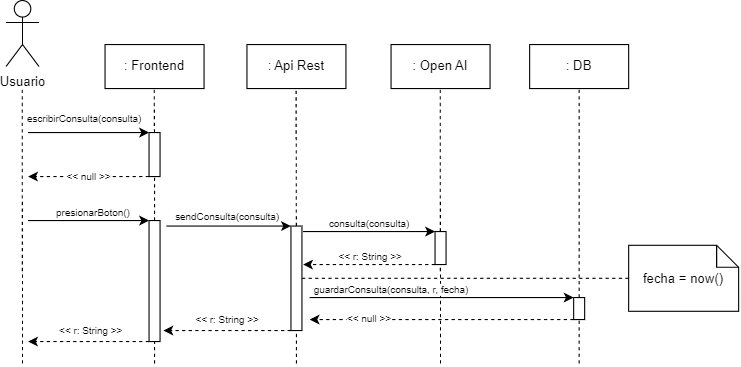

The diagram above was exported from draw.io. Its source (the exported page's mxGraphModel, read from the mxfile embedded in the PNG):
<mxGraphModel dx="1240" dy="689" grid="1" gridSize="10" guides="1" tooltips="1" connect="1" arrows="1" fold="1" page="1" pageScale="1" pageWidth="827" pageHeight="1169" math="0" shadow="0">
  <root>
    <mxCell id="0" />
    <mxCell id="1" parent="0" />
    <mxCell id="TavSS6ZczaGE2stJaYMz-1" value="Usuario" style="shape=umlActor;verticalLabelPosition=bottom;verticalAlign=top;html=1;outlineConnect=0;" parent="1" vertex="1">
      <mxGeometry x="81" y="170" width="30" height="60" as="geometry" />
    </mxCell>
    <mxCell id="TavSS6ZczaGE2stJaYMz-2" value="" style="endArrow=none;dashed=1;html=1;rounded=0;" parent="1" edge="1">
      <mxGeometry width="50" height="50" relative="1" as="geometry">
        <mxPoint x="96" y="500" as="sourcePoint" />
        <mxPoint x="95.66" y="250" as="targetPoint" />
      </mxGeometry>
    </mxCell>
    <mxCell id="TavSS6ZczaGE2stJaYMz-3" value=": Frontend" style="rounded=0;whiteSpace=wrap;html=1;" parent="1" vertex="1">
      <mxGeometry x="171" y="210" width="90" height="40" as="geometry" />
    </mxCell>
    <mxCell id="TavSS6ZczaGE2stJaYMz-4" value=": Api Rest" style="rounded=0;whiteSpace=wrap;html=1;" parent="1" vertex="1">
      <mxGeometry x="300" y="210" width="90" height="40" as="geometry" />
    </mxCell>
    <mxCell id="TavSS6ZczaGE2stJaYMz-5" value=": Open AI" style="rounded=0;whiteSpace=wrap;html=1;" parent="1" vertex="1">
      <mxGeometry x="431" y="210" width="90" height="40" as="geometry" />
    </mxCell>
    <mxCell id="TavSS6ZczaGE2stJaYMz-6" value="" style="endArrow=none;dashed=1;html=1;rounded=0;startArrow=none;" parent="1" source="TavSS6ZczaGE2stJaYMz-10" edge="1">
      <mxGeometry width="50" height="50" relative="1" as="geometry">
        <mxPoint x="216.05" y="450" as="sourcePoint" />
        <mxPoint x="215.7100000000001" y="250" as="targetPoint" />
      </mxGeometry>
    </mxCell>
    <mxCell id="TavSS6ZczaGE2stJaYMz-7" value="" style="endArrow=none;dashed=1;html=1;rounded=0;startArrow=none;" parent="1" source="TavSS6ZczaGE2stJaYMz-25" edge="1">
      <mxGeometry width="50" height="50" relative="1" as="geometry">
        <mxPoint x="345" y="450" as="sourcePoint" />
        <mxPoint x="344.6600000000001" y="250" as="targetPoint" />
      </mxGeometry>
    </mxCell>
    <mxCell id="TavSS6ZczaGE2stJaYMz-8" value="" style="endArrow=none;dashed=1;html=1;rounded=0;" parent="1" edge="1">
      <mxGeometry width="50" height="50" relative="1" as="geometry">
        <mxPoint x="476" y="500" as="sourcePoint" />
        <mxPoint x="475.6600000000001" y="250" as="targetPoint" />
      </mxGeometry>
    </mxCell>
    <mxCell id="TavSS6ZczaGE2stJaYMz-9" value="" style="endArrow=classic;html=1;rounded=0;entryX=0;entryY=0;entryDx=0;entryDy=0;" parent="1" target="TavSS6ZczaGE2stJaYMz-10" edge="1">
      <mxGeometry width="50" height="50" relative="1" as="geometry">
        <mxPoint x="101" y="290" as="sourcePoint" />
        <mxPoint x="191" y="290" as="targetPoint" />
      </mxGeometry>
    </mxCell>
    <mxCell id="TavSS6ZczaGE2stJaYMz-11" value="&lt;font style=&quot;font-size: 9px;&quot;&gt;escribirConsulta(consulta)&lt;/font&gt;" style="edgeLabel;html=1;align=center;verticalAlign=middle;resizable=0;points=[];" parent="TavSS6ZczaGE2stJaYMz-9" connectable="0" vertex="1">
      <mxGeometry x="-0.3481" y="1" relative="1" as="geometry">
        <mxPoint x="15" y="-13" as="offset" />
      </mxGeometry>
    </mxCell>
    <mxCell id="TavSS6ZczaGE2stJaYMz-10" value="" style="rounded=0;whiteSpace=wrap;html=1;" parent="1" vertex="1">
      <mxGeometry x="211" y="290" width="10" height="40" as="geometry" />
    </mxCell>
    <mxCell id="TavSS6ZczaGE2stJaYMz-12" value="" style="endArrow=none;dashed=1;html=1;rounded=0;startArrow=none;" parent="1" source="TavSS6ZczaGE2stJaYMz-16" target="TavSS6ZczaGE2stJaYMz-10" edge="1">
      <mxGeometry width="50" height="50" relative="1" as="geometry">
        <mxPoint x="216.04999999999995" y="450" as="sourcePoint" />
        <mxPoint x="215.71000000000004" y="250" as="targetPoint" />
      </mxGeometry>
    </mxCell>
    <mxCell id="TavSS6ZczaGE2stJaYMz-13" value="" style="endArrow=classic;html=1;rounded=0;fontSize=9;exitX=0;exitY=1;exitDx=0;exitDy=0;dashed=1;" parent="1" source="TavSS6ZczaGE2stJaYMz-10" edge="1">
      <mxGeometry width="50" height="50" relative="1" as="geometry">
        <mxPoint x="171" y="350" as="sourcePoint" />
        <mxPoint x="101" y="330" as="targetPoint" />
      </mxGeometry>
    </mxCell>
    <mxCell id="TavSS6ZczaGE2stJaYMz-14" value="&amp;lt;&amp;lt; null &amp;gt;&amp;gt;" style="edgeLabel;html=1;align=center;verticalAlign=middle;resizable=0;points=[];fontSize=9;" parent="TavSS6ZczaGE2stJaYMz-13" connectable="0" vertex="1">
      <mxGeometry x="0.3506" relative="1" as="geometry">
        <mxPoint x="19" as="offset" />
      </mxGeometry>
    </mxCell>
    <mxCell id="TavSS6ZczaGE2stJaYMz-15" value="" style="endArrow=classic;html=1;rounded=0;fontSize=9;" parent="1" edge="1">
      <mxGeometry width="50" height="50" relative="1" as="geometry">
        <mxPoint x="101" y="370" as="sourcePoint" />
        <mxPoint x="211" y="370" as="targetPoint" />
      </mxGeometry>
    </mxCell>
    <mxCell id="TavSS6ZczaGE2stJaYMz-18" value="presionarBoton()" style="edgeLabel;html=1;align=center;verticalAlign=middle;resizable=0;points=[];fontSize=9;" parent="TavSS6ZczaGE2stJaYMz-15" connectable="0" vertex="1">
      <mxGeometry x="-0.4961" relative="1" as="geometry">
        <mxPoint x="31" y="-8" as="offset" />
      </mxGeometry>
    </mxCell>
    <mxCell id="TavSS6ZczaGE2stJaYMz-16" value="" style="rounded=0;whiteSpace=wrap;html=1;fontSize=9;" parent="1" vertex="1">
      <mxGeometry x="211" y="370" width="10" height="110" as="geometry" />
    </mxCell>
    <mxCell id="TavSS6ZczaGE2stJaYMz-17" value="" style="endArrow=none;dashed=1;html=1;rounded=0;" parent="1" target="TavSS6ZczaGE2stJaYMz-16" edge="1">
      <mxGeometry width="50" height="50" relative="1" as="geometry">
        <mxPoint x="216" y="500" as="sourcePoint" />
        <mxPoint x="216.00714285714287" y="330" as="targetPoint" />
      </mxGeometry>
    </mxCell>
    <mxCell id="TavSS6ZczaGE2stJaYMz-25" value="" style="rounded=0;whiteSpace=wrap;html=1;fontSize=9;" parent="1" vertex="1">
      <mxGeometry x="340" y="375" width="10" height="95" as="geometry" />
    </mxCell>
    <mxCell id="TavSS6ZczaGE2stJaYMz-26" value="" style="endArrow=none;dashed=1;html=1;rounded=0;" parent="1" target="TavSS6ZczaGE2stJaYMz-25" edge="1">
      <mxGeometry width="50" height="50" relative="1" as="geometry">
        <mxPoint x="345" y="500" as="sourcePoint" />
        <mxPoint x="344.6600000000001" y="250" as="targetPoint" />
      </mxGeometry>
    </mxCell>
    <mxCell id="TavSS6ZczaGE2stJaYMz-27" value="" style="endArrow=classic;html=1;rounded=0;fontSize=9;entryX=0;entryY=0;entryDx=0;entryDy=0;" parent="1" target="TavSS6ZczaGE2stJaYMz-25" edge="1">
      <mxGeometry width="50" height="50" relative="1" as="geometry">
        <mxPoint x="227" y="375" as="sourcePoint" />
        <mxPoint x="361" y="330" as="targetPoint" />
      </mxGeometry>
    </mxCell>
    <mxCell id="TavSS6ZczaGE2stJaYMz-28" value="sendConsulta(consulta)" style="edgeLabel;html=1;align=center;verticalAlign=middle;resizable=0;points=[];fontSize=9;" parent="TavSS6ZczaGE2stJaYMz-27" connectable="0" vertex="1">
      <mxGeometry x="-0.5062" relative="1" as="geometry">
        <mxPoint x="26" y="-9" as="offset" />
      </mxGeometry>
    </mxCell>
    <mxCell id="TavSS6ZczaGE2stJaYMz-30" value="" style="rounded=0;whiteSpace=wrap;html=1;fontSize=9;" parent="1" vertex="1">
      <mxGeometry x="471" y="380" width="10" height="30" as="geometry" />
    </mxCell>
    <mxCell id="TavSS6ZczaGE2stJaYMz-33" value="" style="endArrow=classic;html=1;rounded=0;fontSize=9;entryX=0;entryY=0;entryDx=0;entryDy=0;" parent="1" target="TavSS6ZczaGE2stJaYMz-30" edge="1">
      <mxGeometry width="50" height="50" relative="1" as="geometry">
        <mxPoint x="351" y="380" as="sourcePoint" />
        <mxPoint x="421" y="380" as="targetPoint" />
      </mxGeometry>
    </mxCell>
    <mxCell id="TavSS6ZczaGE2stJaYMz-38" value="consulta(consulta)" style="edgeLabel;html=1;align=center;verticalAlign=middle;resizable=0;points=[];fontSize=9;" parent="TavSS6ZczaGE2stJaYMz-33" connectable="0" vertex="1">
      <mxGeometry x="-0.2476" y="-1" relative="1" as="geometry">
        <mxPoint x="14" y="-9" as="offset" />
      </mxGeometry>
    </mxCell>
    <mxCell id="TavSS6ZczaGE2stJaYMz-35" value="" style="endArrow=classic;html=1;rounded=0;fontSize=9;exitX=0;exitY=1;exitDx=0;exitDy=0;dashed=1;" parent="1" source="TavSS6ZczaGE2stJaYMz-30" edge="1">
      <mxGeometry width="50" height="50" relative="1" as="geometry">
        <mxPoint x="351" y="410" as="sourcePoint" />
        <mxPoint x="351" y="410" as="targetPoint" />
      </mxGeometry>
    </mxCell>
    <mxCell id="TavSS6ZczaGE2stJaYMz-39" value="&amp;lt;&amp;lt; r: String &amp;gt;&amp;gt;" style="edgeLabel;html=1;align=center;verticalAlign=middle;resizable=0;points=[];fontSize=9;" parent="TavSS6ZczaGE2stJaYMz-35" connectable="0" vertex="1">
      <mxGeometry x="0.2278" y="2" relative="1" as="geometry">
        <mxPoint x="15" y="-10" as="offset" />
      </mxGeometry>
    </mxCell>
    <mxCell id="TavSS6ZczaGE2stJaYMz-36" value="" style="endArrow=classic;html=1;rounded=0;fontSize=9;dashed=1;" parent="1" edge="1">
      <mxGeometry width="50" height="50" relative="1" as="geometry">
        <mxPoint x="340" y="470" as="sourcePoint" />
        <mxPoint x="224" y="470" as="targetPoint" />
      </mxGeometry>
    </mxCell>
    <mxCell id="TavSS6ZczaGE2stJaYMz-37" value="" style="endArrow=classic;html=1;rounded=0;fontSize=9;exitX=0;exitY=1;exitDx=0;exitDy=0;dashed=1;" parent="1" edge="1">
      <mxGeometry width="50" height="50" relative="1" as="geometry">
        <mxPoint x="211" y="480" as="sourcePoint" />
        <mxPoint x="101" y="480" as="targetPoint" />
      </mxGeometry>
    </mxCell>
    <mxCell id="TavSS6ZczaGE2stJaYMz-40" value="&amp;lt;&amp;lt; r: String &amp;gt;&amp;gt;" style="edgeLabel;html=1;align=center;verticalAlign=middle;resizable=0;points=[];fontSize=9;" parent="1" connectable="0" vertex="1">
      <mxGeometry x="280.99571428571437" y="460" as="geometry" />
    </mxCell>
    <mxCell id="TavSS6ZczaGE2stJaYMz-41" value="&amp;lt;&amp;lt; r: String &amp;gt;&amp;gt;" style="edgeLabel;html=1;align=center;verticalAlign=middle;resizable=0;points=[];fontSize=9;" parent="1" connectable="0" vertex="1">
      <mxGeometry x="156.9957142857143" y="470" as="geometry" />
    </mxCell>
    <mxCell id="_uSGqLmrrlWfG1hS52hm-1" value=": DB" style="rounded=0;whiteSpace=wrap;html=1;" parent="1" vertex="1">
      <mxGeometry x="557" y="210" width="90" height="40" as="geometry" />
    </mxCell>
    <mxCell id="_uSGqLmrrlWfG1hS52hm-2" value="" style="endArrow=none;dashed=1;html=1;rounded=0;entryX=0.5;entryY=1;entryDx=0;entryDy=0;startArrow=none;" parent="1" source="_uSGqLmrrlWfG1hS52hm-3" target="_uSGqLmrrlWfG1hS52hm-1" edge="1">
      <mxGeometry width="50" height="50" relative="1" as="geometry">
        <mxPoint x="602" y="500" as="sourcePoint" />
        <mxPoint x="387" y="300" as="targetPoint" />
      </mxGeometry>
    </mxCell>
    <mxCell id="_uSGqLmrrlWfG1hS52hm-3" value="" style="rounded=0;whiteSpace=wrap;html=1;" parent="1" vertex="1">
      <mxGeometry x="597" y="440" width="10" height="20" as="geometry" />
    </mxCell>
    <mxCell id="_uSGqLmrrlWfG1hS52hm-4" value="" style="endArrow=none;dashed=1;html=1;rounded=0;entryX=0.5;entryY=1;entryDx=0;entryDy=0;" parent="1" target="_uSGqLmrrlWfG1hS52hm-3" edge="1">
      <mxGeometry width="50" height="50" relative="1" as="geometry">
        <mxPoint x="602" y="500" as="sourcePoint" />
        <mxPoint x="602" y="250" as="targetPoint" />
      </mxGeometry>
    </mxCell>
    <mxCell id="_uSGqLmrrlWfG1hS52hm-5" value="" style="endArrow=classic;html=1;rounded=0;entryX=0;entryY=0;entryDx=0;entryDy=0;" parent="1" target="_uSGqLmrrlWfG1hS52hm-3" edge="1">
      <mxGeometry width="50" height="50" relative="1" as="geometry">
        <mxPoint x="357" y="440" as="sourcePoint" />
        <mxPoint x="547" y="370" as="targetPoint" />
      </mxGeometry>
    </mxCell>
    <mxCell id="_uSGqLmrrlWfG1hS52hm-7" value="guardarConsulta(consulta, r, fecha)" style="edgeLabel;html=1;align=center;verticalAlign=middle;resizable=0;points=[];fontSize=9;" parent="_uSGqLmrrlWfG1hS52hm-5" connectable="0" vertex="1">
      <mxGeometry x="-0.5171" relative="1" as="geometry">
        <mxPoint x="15" y="-8" as="offset" />
      </mxGeometry>
    </mxCell>
    <mxCell id="_uSGqLmrrlWfG1hS52hm-6" value="" style="endArrow=classic;html=1;rounded=0;exitX=0;exitY=1;exitDx=0;exitDy=0;dashed=1;" parent="1" source="_uSGqLmrrlWfG1hS52hm-3" edge="1">
      <mxGeometry width="50" height="50" relative="1" as="geometry">
        <mxPoint x="497" y="420" as="sourcePoint" />
        <mxPoint x="357" y="460" as="targetPoint" />
      </mxGeometry>
    </mxCell>
    <mxCell id="_uSGqLmrrlWfG1hS52hm-8" value="&amp;lt;&amp;lt; null &amp;gt;&amp;gt;" style="edgeLabel;html=1;align=center;verticalAlign=middle;resizable=0;points=[];fontSize=9;" parent="_uSGqLmrrlWfG1hS52hm-6" connectable="0" vertex="1">
      <mxGeometry x="0.4099" relative="1" as="geometry">
        <mxPoint x="-18" y="-1" as="offset" />
      </mxGeometry>
    </mxCell>
    <mxCell id="okmHbhR6waAt82sr6zlW-1" value="fecha = now()" style="shape=note;size=20;whiteSpace=wrap;html=1;" vertex="1" parent="1">
      <mxGeometry x="647" y="392.5" width="100" height="60" as="geometry" />
    </mxCell>
    <mxCell id="okmHbhR6waAt82sr6zlW-2" value="" style="endArrow=none;dashed=1;html=1;rounded=0;entryX=0;entryY=0.5;entryDx=0;entryDy=0;entryPerimeter=0;exitX=1;exitY=0.5;exitDx=0;exitDy=0;" edge="1" parent="1" source="TavSS6ZczaGE2stJaYMz-25" target="okmHbhR6waAt82sr6zlW-1">
      <mxGeometry width="50" height="50" relative="1" as="geometry">
        <mxPoint x="490" y="440" as="sourcePoint" />
        <mxPoint x="540" y="390" as="targetPoint" />
      </mxGeometry>
    </mxCell>
  </root>
</mxGraphModel>